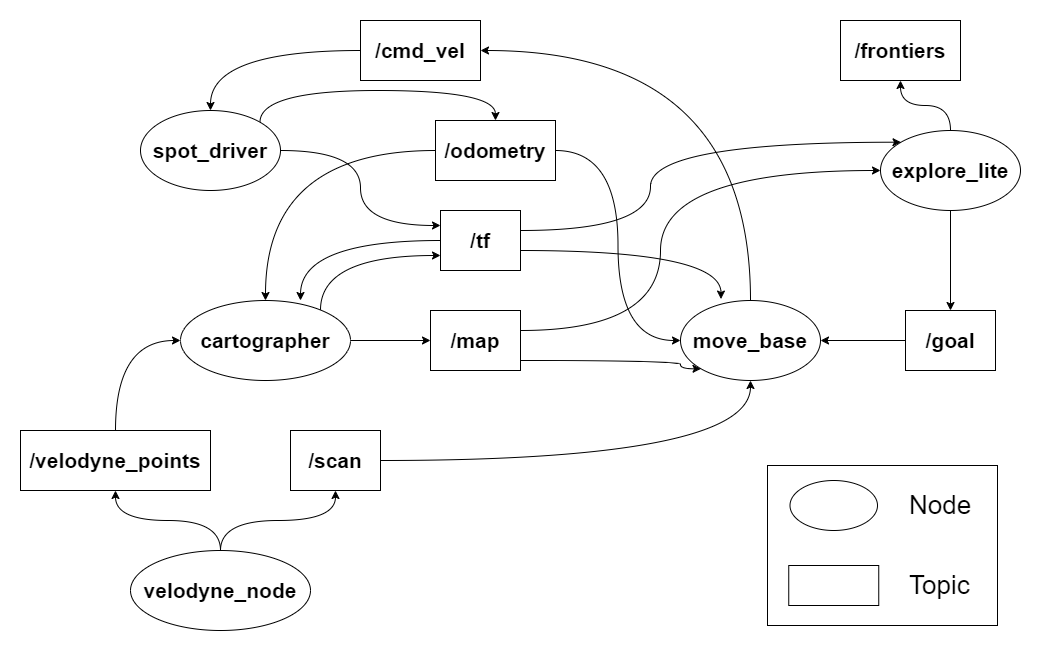

The diagram above was exported from draw.io. Its source (the exported page's mxGraphModel, read from the mxfile embedded in the PNG):
<mxGraphModel dx="1550" dy="859" grid="1" gridSize="10" guides="1" tooltips="1" connect="1" arrows="1" fold="1" page="1" pageScale="1" pageWidth="1169" pageHeight="827" math="0" shadow="0">
  <root>
    <mxCell id="0" />
    <mxCell id="1" parent="0" />
    <mxCell id="jpTlA1d4vUwHlBq-A3KA-48" value="" style="rounded=0;whiteSpace=wrap;html=1;fontSize=26;" parent="1" vertex="1">
      <mxGeometry x="947" y="515" width="230" height="160" as="geometry" />
    </mxCell>
    <mxCell id="Ipv_HGn0IFEbiKn2wNLH-4" style="edgeStyle=orthogonalEdgeStyle;curved=1;rounded=0;orthogonalLoop=1;jettySize=auto;html=1;entryX=0.5;entryY=0;entryDx=0;entryDy=0;exitX=1;exitY=0;exitDx=0;exitDy=0;" edge="1" parent="1" source="jpTlA1d4vUwHlBq-A3KA-1" target="jpTlA1d4vUwHlBq-A3KA-2">
      <mxGeometry relative="1" as="geometry">
        <Array as="points">
          <mxPoint x="440" y="140" />
          <mxPoint x="675" y="140" />
        </Array>
      </mxGeometry>
    </mxCell>
    <mxCell id="Ipv_HGn0IFEbiKn2wNLH-6" style="edgeStyle=orthogonalEdgeStyle;curved=1;rounded=0;orthogonalLoop=1;jettySize=auto;html=1;entryX=0;entryY=0.25;entryDx=0;entryDy=0;" edge="1" parent="1" source="jpTlA1d4vUwHlBq-A3KA-1" target="jpTlA1d4vUwHlBq-A3KA-3">
      <mxGeometry relative="1" as="geometry" />
    </mxCell>
    <mxCell id="jpTlA1d4vUwHlBq-A3KA-1" value="&lt;font style=&quot;font-size: 21px;&quot;&gt;spot_driver&lt;/font&gt;" style="ellipse;whiteSpace=wrap;html=1;fontStyle=1" parent="1" vertex="1">
      <mxGeometry x="320" y="160" width="140" height="80" as="geometry" />
    </mxCell>
    <mxCell id="jpTlA1d4vUwHlBq-A3KA-28" style="edgeStyle=orthogonalEdgeStyle;curved=1;rounded=0;orthogonalLoop=1;jettySize=auto;html=1;entryX=0;entryY=0.5;entryDx=0;entryDy=0;fontSize=21;" parent="1" source="jpTlA1d4vUwHlBq-A3KA-2" target="jpTlA1d4vUwHlBq-A3KA-10" edge="1">
      <mxGeometry relative="1" as="geometry" />
    </mxCell>
    <mxCell id="Ipv_HGn0IFEbiKn2wNLH-7" style="edgeStyle=orthogonalEdgeStyle;curved=1;rounded=0;orthogonalLoop=1;jettySize=auto;html=1;entryX=0.706;entryY=0;entryDx=0;entryDy=0;entryPerimeter=0;" edge="1" parent="1" source="jpTlA1d4vUwHlBq-A3KA-3" target="jpTlA1d4vUwHlBq-A3KA-11">
      <mxGeometry relative="1" as="geometry" />
    </mxCell>
    <mxCell id="Ipv_HGn0IFEbiKn2wNLH-9" style="edgeStyle=orthogonalEdgeStyle;curved=1;rounded=0;orthogonalLoop=1;jettySize=auto;html=1;entryX=0.289;entryY=-0.018;entryDx=0;entryDy=0;entryPerimeter=0;" edge="1" parent="1" source="jpTlA1d4vUwHlBq-A3KA-3" target="jpTlA1d4vUwHlBq-A3KA-10">
      <mxGeometry relative="1" as="geometry">
        <Array as="points">
          <mxPoint x="901" y="300" />
        </Array>
      </mxGeometry>
    </mxCell>
    <mxCell id="Ipv_HGn0IFEbiKn2wNLH-10" style="edgeStyle=orthogonalEdgeStyle;curved=1;rounded=0;orthogonalLoop=1;jettySize=auto;html=1;entryX=0;entryY=0;entryDx=0;entryDy=0;" edge="1" parent="1" source="jpTlA1d4vUwHlBq-A3KA-3" target="jpTlA1d4vUwHlBq-A3KA-13">
      <mxGeometry relative="1" as="geometry">
        <Array as="points">
          <mxPoint x="830" y="280" />
          <mxPoint x="830" y="192" />
        </Array>
      </mxGeometry>
    </mxCell>
    <mxCell id="jpTlA1d4vUwHlBq-A3KA-3" value="/tf" style="rounded=0;whiteSpace=wrap;html=1;fontSize=21;fontStyle=1" parent="1" vertex="1">
      <mxGeometry x="620" y="260" width="80" height="60" as="geometry" />
    </mxCell>
    <mxCell id="jpTlA1d4vUwHlBq-A3KA-34" style="edgeStyle=orthogonalEdgeStyle;curved=1;rounded=0;orthogonalLoop=1;jettySize=auto;html=1;entryX=0;entryY=0.5;entryDx=0;entryDy=0;fontSize=21;" parent="1" source="jpTlA1d4vUwHlBq-A3KA-4" target="jpTlA1d4vUwHlBq-A3KA-13" edge="1">
      <mxGeometry relative="1" as="geometry">
        <Array as="points">
          <mxPoint x="840" y="380" />
          <mxPoint x="840" y="220" />
        </Array>
      </mxGeometry>
    </mxCell>
    <mxCell id="Ipv_HGn0IFEbiKn2wNLH-11" style="edgeStyle=orthogonalEdgeStyle;curved=1;rounded=0;orthogonalLoop=1;jettySize=auto;html=1;entryX=0;entryY=1;entryDx=0;entryDy=0;" edge="1" parent="1" source="jpTlA1d4vUwHlBq-A3KA-4" target="jpTlA1d4vUwHlBq-A3KA-10">
      <mxGeometry relative="1" as="geometry">
        <Array as="points">
          <mxPoint x="860" y="410" />
          <mxPoint x="860" y="418" />
        </Array>
      </mxGeometry>
    </mxCell>
    <mxCell id="jpTlA1d4vUwHlBq-A3KA-4" value="/map" style="rounded=0;whiteSpace=wrap;html=1;fontSize=21;fontStyle=1" parent="1" vertex="1">
      <mxGeometry x="610" y="360" width="90" height="60" as="geometry" />
    </mxCell>
    <mxCell id="jpTlA1d4vUwHlBq-A3KA-22" style="edgeStyle=orthogonalEdgeStyle;curved=1;rounded=0;orthogonalLoop=1;jettySize=auto;html=1;fontSize=21;" parent="1" source="jpTlA1d4vUwHlBq-A3KA-5" target="jpTlA1d4vUwHlBq-A3KA-10" edge="1">
      <mxGeometry relative="1" as="geometry" />
    </mxCell>
    <mxCell id="jpTlA1d4vUwHlBq-A3KA-5" value="/scan" style="rounded=0;whiteSpace=wrap;html=1;fontSize=21;fontStyle=1" parent="1" vertex="1">
      <mxGeometry x="470" y="480" width="90" height="60" as="geometry" />
    </mxCell>
    <mxCell id="jpTlA1d4vUwHlBq-A3KA-21" style="edgeStyle=orthogonalEdgeStyle;curved=1;rounded=0;orthogonalLoop=1;jettySize=auto;html=1;entryX=0;entryY=0.5;entryDx=0;entryDy=0;fontSize=21;" parent="1" source="jpTlA1d4vUwHlBq-A3KA-6" target="jpTlA1d4vUwHlBq-A3KA-11" edge="1">
      <mxGeometry relative="1" as="geometry" />
    </mxCell>
    <mxCell id="jpTlA1d4vUwHlBq-A3KA-6" value="/velodyne_points&lt;br&gt;" style="rounded=0;whiteSpace=wrap;html=1;fontSize=21;fontStyle=1" parent="1" vertex="1">
      <mxGeometry x="200" y="480" width="190" height="60" as="geometry" />
    </mxCell>
    <mxCell id="jpTlA1d4vUwHlBq-A3KA-19" style="edgeStyle=orthogonalEdgeStyle;curved=1;rounded=0;orthogonalLoop=1;jettySize=auto;html=1;fontSize=21;" parent="1" source="jpTlA1d4vUwHlBq-A3KA-8" target="jpTlA1d4vUwHlBq-A3KA-1" edge="1">
      <mxGeometry relative="1" as="geometry" />
    </mxCell>
    <mxCell id="jpTlA1d4vUwHlBq-A3KA-8" value="/cmd_vel" style="rounded=0;whiteSpace=wrap;html=1;fontSize=21;fontStyle=1" parent="1" vertex="1">
      <mxGeometry x="540" y="70" width="120" height="60" as="geometry" />
    </mxCell>
    <mxCell id="jpTlA1d4vUwHlBq-A3KA-30" style="edgeStyle=orthogonalEdgeStyle;curved=1;rounded=0;orthogonalLoop=1;jettySize=auto;html=1;entryX=1;entryY=0.5;entryDx=0;entryDy=0;fontSize=21;" parent="1" source="jpTlA1d4vUwHlBq-A3KA-10" target="jpTlA1d4vUwHlBq-A3KA-8" edge="1">
      <mxGeometry relative="1" as="geometry">
        <Array as="points">
          <mxPoint x="930" y="100" />
        </Array>
      </mxGeometry>
    </mxCell>
    <mxCell id="jpTlA1d4vUwHlBq-A3KA-10" value="&lt;span style=&quot;font-size: 21px;&quot;&gt;move_base&lt;/span&gt;" style="ellipse;whiteSpace=wrap;html=1;fontStyle=1" parent="1" vertex="1">
      <mxGeometry x="860" y="350" width="140" height="80" as="geometry" />
    </mxCell>
    <mxCell id="jpTlA1d4vUwHlBq-A3KA-23" style="edgeStyle=orthogonalEdgeStyle;curved=1;rounded=0;orthogonalLoop=1;jettySize=auto;html=1;fontSize=21;" parent="1" source="jpTlA1d4vUwHlBq-A3KA-11" target="jpTlA1d4vUwHlBq-A3KA-4" edge="1">
      <mxGeometry relative="1" as="geometry" />
    </mxCell>
    <mxCell id="Ipv_HGn0IFEbiKn2wNLH-8" style="edgeStyle=orthogonalEdgeStyle;curved=1;rounded=0;orthogonalLoop=1;jettySize=auto;html=1;entryX=0;entryY=0.75;entryDx=0;entryDy=0;" edge="1" parent="1" source="jpTlA1d4vUwHlBq-A3KA-11" target="jpTlA1d4vUwHlBq-A3KA-3">
      <mxGeometry relative="1" as="geometry">
        <Array as="points">
          <mxPoint x="500" y="305" />
        </Array>
      </mxGeometry>
    </mxCell>
    <mxCell id="jpTlA1d4vUwHlBq-A3KA-11" value="&lt;font style=&quot;font-size: 21px;&quot;&gt;cartographer&lt;/font&gt;" style="ellipse;whiteSpace=wrap;html=1;fontStyle=1" parent="1" vertex="1">
      <mxGeometry x="360" y="350" width="170" height="80" as="geometry" />
    </mxCell>
    <mxCell id="jpTlA1d4vUwHlBq-A3KA-16" style="edgeStyle=orthogonalEdgeStyle;rounded=0;orthogonalLoop=1;jettySize=auto;html=1;fontSize=21;curved=1;" parent="1" source="jpTlA1d4vUwHlBq-A3KA-12" target="jpTlA1d4vUwHlBq-A3KA-6" edge="1">
      <mxGeometry relative="1" as="geometry" />
    </mxCell>
    <mxCell id="jpTlA1d4vUwHlBq-A3KA-17" style="edgeStyle=orthogonalEdgeStyle;curved=1;rounded=0;orthogonalLoop=1;jettySize=auto;html=1;fontSize=21;" parent="1" source="jpTlA1d4vUwHlBq-A3KA-12" target="jpTlA1d4vUwHlBq-A3KA-5" edge="1">
      <mxGeometry relative="1" as="geometry" />
    </mxCell>
    <mxCell id="jpTlA1d4vUwHlBq-A3KA-12" value="&lt;font style=&quot;font-size: 21px;&quot;&gt;velodyne_node&lt;br&gt;&lt;/font&gt;" style="ellipse;whiteSpace=wrap;html=1;fontStyle=1" parent="1" vertex="1">
      <mxGeometry x="310" y="600" width="180" height="80" as="geometry" />
    </mxCell>
    <mxCell id="jpTlA1d4vUwHlBq-A3KA-27" style="edgeStyle=orthogonalEdgeStyle;curved=1;rounded=0;orthogonalLoop=1;jettySize=auto;html=1;fontSize=21;" parent="1" source="jpTlA1d4vUwHlBq-A3KA-13" target="jpTlA1d4vUwHlBq-A3KA-14" edge="1">
      <mxGeometry relative="1" as="geometry" />
    </mxCell>
    <mxCell id="jpTlA1d4vUwHlBq-A3KA-31" style="edgeStyle=orthogonalEdgeStyle;curved=1;rounded=0;orthogonalLoop=1;jettySize=auto;html=1;fontSize=21;" parent="1" source="jpTlA1d4vUwHlBq-A3KA-13" target="jpTlA1d4vUwHlBq-A3KA-15" edge="1">
      <mxGeometry relative="1" as="geometry" />
    </mxCell>
    <mxCell id="jpTlA1d4vUwHlBq-A3KA-13" value="&lt;font style=&quot;font-size: 21px;&quot;&gt;explore_lite&lt;/font&gt;" style="ellipse;whiteSpace=wrap;html=1;fontStyle=1" parent="1" vertex="1">
      <mxGeometry x="1060" y="180" width="140" height="80" as="geometry" />
    </mxCell>
    <mxCell id="jpTlA1d4vUwHlBq-A3KA-14" value="/frontiers" style="rounded=0;whiteSpace=wrap;html=1;fontSize=21;fontStyle=1" parent="1" vertex="1">
      <mxGeometry x="1020" y="70" width="120" height="60" as="geometry" />
    </mxCell>
    <mxCell id="jpTlA1d4vUwHlBq-A3KA-32" style="edgeStyle=orthogonalEdgeStyle;curved=1;rounded=0;orthogonalLoop=1;jettySize=auto;html=1;fontSize=21;" parent="1" source="jpTlA1d4vUwHlBq-A3KA-15" target="jpTlA1d4vUwHlBq-A3KA-10" edge="1">
      <mxGeometry relative="1" as="geometry" />
    </mxCell>
    <mxCell id="jpTlA1d4vUwHlBq-A3KA-15" value="/goal" style="rounded=0;whiteSpace=wrap;html=1;fontSize=21;fontStyle=1" parent="1" vertex="1">
      <mxGeometry x="1085" y="360" width="90" height="60" as="geometry" />
    </mxCell>
    <mxCell id="jpTlA1d4vUwHlBq-A3KA-44" value="" style="ellipse;whiteSpace=wrap;html=1;fontStyle=1" parent="1" vertex="1">
      <mxGeometry x="969.5" y="530" width="87.5" height="50" as="geometry" />
    </mxCell>
    <mxCell id="jpTlA1d4vUwHlBq-A3KA-45" value="" style="rounded=0;whiteSpace=wrap;html=1;fontSize=21;fontStyle=1" parent="1" vertex="1">
      <mxGeometry x="968.25" y="615" width="90" height="40" as="geometry" />
    </mxCell>
    <mxCell id="jpTlA1d4vUwHlBq-A3KA-46" value="Node" style="text;html=1;align=left;verticalAlign=middle;resizable=0;points=[];autosize=1;strokeColor=none;fillColor=none;fontSize=26;" parent="1" vertex="1">
      <mxGeometry x="1087" y="535" width="90" height="40" as="geometry" />
    </mxCell>
    <mxCell id="jpTlA1d4vUwHlBq-A3KA-47" value="Topic" style="text;html=1;align=left;verticalAlign=middle;resizable=0;points=[];autosize=1;strokeColor=none;fillColor=none;fontSize=26;" parent="1" vertex="1">
      <mxGeometry x="1087" y="615" width="80" height="40" as="geometry" />
    </mxCell>
    <mxCell id="Ipv_HGn0IFEbiKn2wNLH-5" style="edgeStyle=orthogonalEdgeStyle;curved=1;rounded=0;orthogonalLoop=1;jettySize=auto;html=1;" edge="1" parent="1" source="jpTlA1d4vUwHlBq-A3KA-2" target="jpTlA1d4vUwHlBq-A3KA-11">
      <mxGeometry relative="1" as="geometry" />
    </mxCell>
    <mxCell id="jpTlA1d4vUwHlBq-A3KA-2" value="/odometry" style="rounded=0;whiteSpace=wrap;html=1;fontSize=21;fontStyle=1" parent="1" vertex="1">
      <mxGeometry x="615" y="170" width="120" height="60" as="geometry" />
    </mxCell>
  </root>
</mxGraphModel>